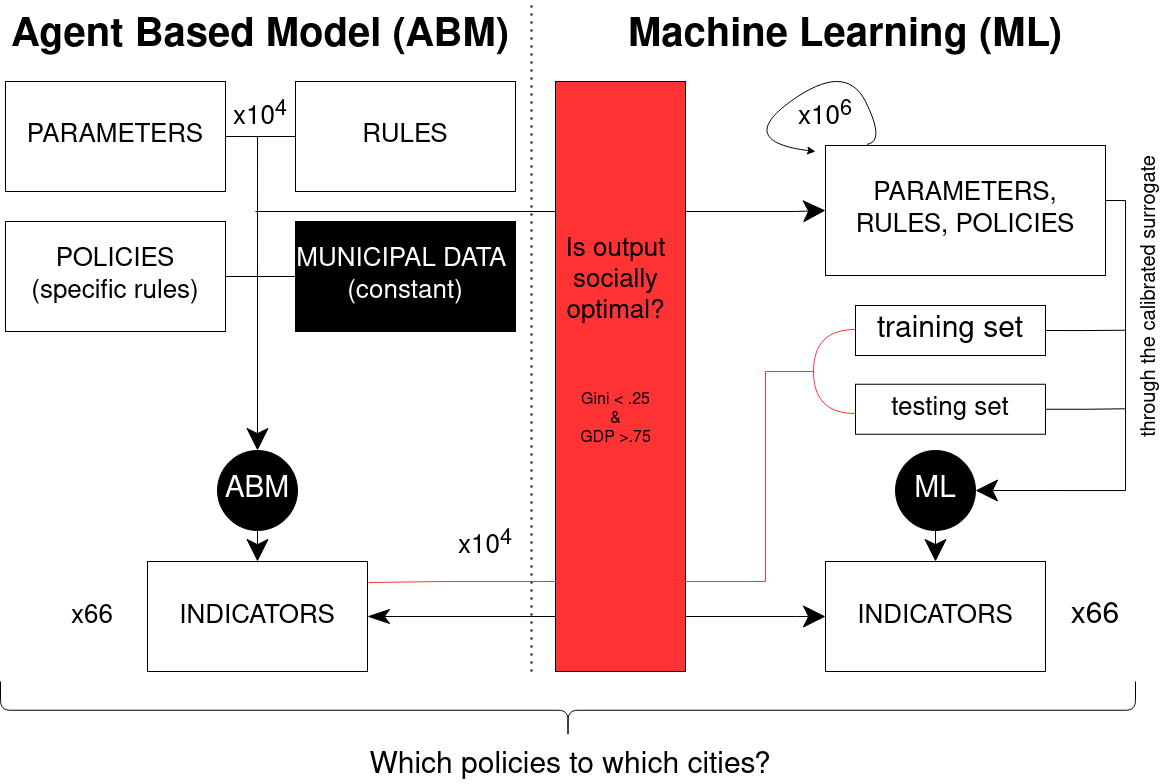

The diagram above was exported from draw.io. Its source (the exported page's mxGraphModel, read from the mxfile embedded in the PNG):
<mxGraphModel dx="1955" dy="886" grid="1" gridSize="10" guides="1" tooltips="1" connect="1" arrows="1" fold="1" page="1" pageScale="1" pageWidth="1169" pageHeight="827" math="0" shadow="0">
  <root>
    <mxCell id="0" />
    <mxCell id="1" parent="0" />
    <mxCell id="2oOuK1LOABjQ4yP_r1PP-2" value="&lt;font style=&quot;font-size: 40px&quot;&gt;&lt;b&gt;Machine Learning (ML)&lt;/b&gt;&lt;/font&gt;" style="text;html=1;strokeColor=none;fillColor=none;align=center;verticalAlign=middle;whiteSpace=wrap;rounded=0;fontSize=30;" parent="1" vertex="1">
      <mxGeometry x="640" y="10" width="440" height="70" as="geometry" />
    </mxCell>
    <mxCell id="2oOuK1LOABjQ4yP_r1PP-3" value="" style="endArrow=none;dashed=1;html=1;dashPattern=1 3;strokeWidth=2;rounded=0;fontSize=40;" parent="1" edge="1">
      <mxGeometry width="50" height="50" relative="1" as="geometry">
        <mxPoint x="546" y="680" as="sourcePoint" />
        <mxPoint x="546" y="10" as="targetPoint" />
      </mxGeometry>
    </mxCell>
    <mxCell id="2oOuK1LOABjQ4yP_r1PP-5" value="&lt;font style=&quot;font-size: 40px&quot;&gt;&lt;b&gt;Agent Based Model (ABM)&lt;/b&gt;&lt;/font&gt;" style="text;html=1;strokeColor=none;fillColor=none;align=center;verticalAlign=middle;whiteSpace=wrap;rounded=0;fontSize=30;" parent="1" vertex="1">
      <mxGeometry x="20" y="10" width="510" height="70" as="geometry" />
    </mxCell>
    <mxCell id="Ye-ZFGXc6RMIuwmytpMI-31" style="edgeStyle=orthogonalEdgeStyle;rounded=0;orthogonalLoop=1;jettySize=auto;html=1;exitX=1;exitY=0.5;exitDx=0;exitDy=0;fontSize=30;fontColor=#000000;endSize=20;entryX=0.5;entryY=0;entryDx=0;entryDy=0;" parent="1" source="Ye-ZFGXc6RMIuwmytpMI-1" target="Ye-ZFGXc6RMIuwmytpMI-29" edge="1">
      <mxGeometry relative="1" as="geometry">
        <Array as="points">
          <mxPoint x="272" y="145" />
        </Array>
      </mxGeometry>
    </mxCell>
    <mxCell id="Ye-ZFGXc6RMIuwmytpMI-1" value="&lt;font style=&quot;font-size: 26px&quot;&gt;PARAMETERS&lt;/font&gt;" style="rounded=0;whiteSpace=wrap;html=1;fillColor=none;" parent="1" vertex="1">
      <mxGeometry x="20" y="90" width="220" height="110" as="geometry" />
    </mxCell>
    <mxCell id="Ye-ZFGXc6RMIuwmytpMI-32" style="edgeStyle=orthogonalEdgeStyle;rounded=0;orthogonalLoop=1;jettySize=auto;html=1;exitX=0;exitY=0.5;exitDx=0;exitDy=0;fontSize=30;fontColor=#000000;endSize=20;endArrow=none;endFill=0;" parent="1" source="Ye-ZFGXc6RMIuwmytpMI-3" edge="1">
      <mxGeometry relative="1" as="geometry">
        <mxPoint x="270" y="145" as="targetPoint" />
      </mxGeometry>
    </mxCell>
    <mxCell id="Ye-ZFGXc6RMIuwmytpMI-3" value="&lt;font style=&quot;font-size: 26px&quot;&gt;RULES&lt;/font&gt;" style="rounded=0;whiteSpace=wrap;html=1;fillColor=none;" parent="1" vertex="1">
      <mxGeometry x="310" y="90" width="220" height="110" as="geometry" />
    </mxCell>
    <mxCell id="Ye-ZFGXc6RMIuwmytpMI-33" style="edgeStyle=orthogonalEdgeStyle;rounded=0;orthogonalLoop=1;jettySize=auto;html=1;exitX=1;exitY=0.5;exitDx=0;exitDy=0;fontSize=30;fontColor=#000000;endArrow=none;endFill=0;endSize=20;" parent="1" source="Ye-ZFGXc6RMIuwmytpMI-4" edge="1">
      <mxGeometry relative="1" as="geometry">
        <mxPoint x="290" y="285" as="targetPoint" />
      </mxGeometry>
    </mxCell>
    <mxCell id="Ye-ZFGXc6RMIuwmytpMI-4" value="&lt;font style=&quot;font-size: 26px&quot;&gt;POLICIES&lt;br&gt;(specific rules)&lt;br&gt;&lt;/font&gt;" style="rounded=0;whiteSpace=wrap;html=1;fillColor=none;" parent="1" vertex="1">
      <mxGeometry x="20" y="230" width="220" height="110" as="geometry" />
    </mxCell>
    <mxCell id="vkMFGnktoDxPA1hCsxsU-11" style="edgeStyle=orthogonalEdgeStyle;rounded=0;orthogonalLoop=1;jettySize=auto;html=1;startArrow=none;startFill=0;endArrow=classic;endFill=1;startSize=20;endSize=20;entryX=0;entryY=0.5;entryDx=0;entryDy=0;shadow=0;sketch=0;" parent="1" target="vkMFGnktoDxPA1hCsxsU-12" edge="1">
      <mxGeometry relative="1" as="geometry">
        <mxPoint x="860" y="140" as="targetPoint" />
        <mxPoint x="270" y="220" as="sourcePoint" />
        <Array as="points">
          <mxPoint x="810" y="220" />
        </Array>
      </mxGeometry>
    </mxCell>
    <mxCell id="Ye-ZFGXc6RMIuwmytpMI-34" style="edgeStyle=orthogonalEdgeStyle;rounded=0;orthogonalLoop=1;jettySize=auto;html=1;exitX=0;exitY=0.5;exitDx=0;exitDy=0;fontSize=30;fontColor=#000000;endArrow=none;endFill=0;endSize=20;" parent="1" source="Ye-ZFGXc6RMIuwmytpMI-5" edge="1">
      <mxGeometry relative="1" as="geometry">
        <mxPoint x="280" y="285" as="targetPoint" />
      </mxGeometry>
    </mxCell>
    <mxCell id="Ye-ZFGXc6RMIuwmytpMI-5" value="&lt;font style=&quot;font-size: 26px&quot;&gt;&lt;font color=&quot;#ffffff&quot;&gt;MUNICIPAL DATA&amp;nbsp; (constant)&lt;/font&gt;&lt;br&gt;&lt;/font&gt;" style="rounded=0;whiteSpace=wrap;html=1;fillColor=#000000;" parent="1" vertex="1">
      <mxGeometry x="310" y="230" width="220" height="110" as="geometry" />
    </mxCell>
    <mxCell id="vkMFGnktoDxPA1hCsxsU-8" value="" style="edgeStyle=entityRelationEdgeStyle;rounded=0;orthogonalLoop=1;jettySize=auto;html=1;startArrow=classicThin;startFill=1;endArrow=classic;endFill=1;endSize=20;startSize=20;" parent="1" source="Ye-ZFGXc6RMIuwmytpMI-11" target="vkMFGnktoDxPA1hCsxsU-7" edge="1">
      <mxGeometry relative="1" as="geometry" />
    </mxCell>
    <mxCell id="Ye-ZFGXc6RMIuwmytpMI-11" value="&lt;font style=&quot;font-size: 26px&quot;&gt;INDICATORS&lt;/font&gt;" style="rounded=0;whiteSpace=wrap;html=1;fontSize=30;fillColor=none;" parent="1" vertex="1">
      <mxGeometry x="162" y="570" width="220" height="110" as="geometry" />
    </mxCell>
    <mxCell id="Ye-ZFGXc6RMIuwmytpMI-12" value="&lt;font style=&quot;font-size: 26px&quot;&gt;x66&lt;/font&gt;" style="text;html=1;strokeColor=none;fillColor=none;align=center;verticalAlign=middle;whiteSpace=wrap;rounded=0;fontSize=30;" parent="1" vertex="1">
      <mxGeometry x="77" y="610" width="60" height="30" as="geometry" />
    </mxCell>
    <mxCell id="Ye-ZFGXc6RMIuwmytpMI-13" value="" style="shape=curlyBracket;whiteSpace=wrap;html=1;rounded=1;flipH=1;fontSize=30;fillColor=none;rotation=90;" parent="1" vertex="1">
      <mxGeometry x="553.75" y="151.25" width="57.5" height="1135" as="geometry" />
    </mxCell>
    <mxCell id="Ye-ZFGXc6RMIuwmytpMI-14" value="Which policies to which cities?" style="text;html=1;strokeColor=none;fillColor=none;align=center;verticalAlign=middle;whiteSpace=wrap;rounded=0;fontSize=30;" parent="1" vertex="1">
      <mxGeometry x="375" y="760" width="420" height="30" as="geometry" />
    </mxCell>
    <mxCell id="Ye-ZFGXc6RMIuwmytpMI-20" value="" style="rounded=0;whiteSpace=wrap;html=1;fontSize=26;fillColor=#FF3333" parent="1" vertex="1">
      <mxGeometry x="570" y="90" width="130" height="590" as="geometry" />
    </mxCell>
    <mxCell id="Ye-ZFGXc6RMIuwmytpMI-35" style="edgeStyle=orthogonalEdgeStyle;rounded=0;orthogonalLoop=1;jettySize=auto;html=1;exitX=0.5;exitY=1;exitDx=0;exitDy=0;entryX=0.5;entryY=0;entryDx=0;entryDy=0;fontSize=30;fontColor=#000000;endArrow=classic;endFill=1;endSize=20;" parent="1" source="Ye-ZFGXc6RMIuwmytpMI-29" target="Ye-ZFGXc6RMIuwmytpMI-11" edge="1">
      <mxGeometry relative="1" as="geometry" />
    </mxCell>
    <mxCell id="Ye-ZFGXc6RMIuwmytpMI-29" value="&lt;font color=&quot;#ffffff&quot;&gt;ABM&lt;/font&gt;" style="ellipse;shape=doubleEllipse;whiteSpace=wrap;html=1;aspect=fixed;fontSize=30;fontColor=#000000;fillColor=#000000;gradientDirection=north;" parent="1" vertex="1">
      <mxGeometry x="232" y="459" width="80" height="80" as="geometry" />
    </mxCell>
    <mxCell id="vkMFGnktoDxPA1hCsxsU-9" style="edgeStyle=orthogonalEdgeStyle;rounded=0;orthogonalLoop=1;jettySize=auto;html=1;exitX=0.5;exitY=1;exitDx=0;exitDy=0;entryX=0.5;entryY=0;entryDx=0;entryDy=0;startArrow=none;startFill=0;endArrow=classic;endFill=1;startSize=20;endSize=20;" parent="1" source="Ye-ZFGXc6RMIuwmytpMI-30" target="vkMFGnktoDxPA1hCsxsU-7" edge="1">
      <mxGeometry relative="1" as="geometry" />
    </mxCell>
    <mxCell id="Ye-ZFGXc6RMIuwmytpMI-30" value="&lt;font color=&quot;#ffffff&quot;&gt;ML&lt;/font&gt;" style="ellipse;shape=doubleEllipse;whiteSpace=wrap;html=1;aspect=fixed;fontSize=30;fontColor=#000000;fillColor=#000000;gradientDirection=north;" parent="1" vertex="1">
      <mxGeometry x="910" y="459" width="80" height="80" as="geometry" />
    </mxCell>
    <mxCell id="Ye-ZFGXc6RMIuwmytpMI-43" value="" style="endArrow=halfCircle;html=1;rounded=0;fontSize=26;fontColor=#000000;startSize=20;endSize=40;endFill=1;exitX=1.005;exitY=0.191;exitDx=0;exitDy=0;exitPerimeter=0;fillColor=#FF0000;strokeColor=#FF3333;" parent="1" source="Ye-ZFGXc6RMIuwmytpMI-11" edge="1">
      <mxGeometry width="50" height="50" relative="1" as="geometry">
        <mxPoint x="335" y="604.37" as="sourcePoint" />
        <mxPoint x="870" y="380" as="targetPoint" />
        <Array as="points">
          <mxPoint x="460" y="590" />
          <mxPoint x="780" y="590" />
          <mxPoint x="780" y="380" />
        </Array>
      </mxGeometry>
    </mxCell>
    <mxCell id="vkMFGnktoDxPA1hCsxsU-16" style="edgeStyle=orthogonalEdgeStyle;rounded=0;orthogonalLoop=1;jettySize=auto;html=1;exitX=1;exitY=0.5;exitDx=0;exitDy=0;startArrow=none;startFill=0;endArrow=none;endFill=0;startSize=20;endSize=20;" parent="1" source="vkMFGnktoDxPA1hCsxsU-3" edge="1">
      <mxGeometry relative="1" as="geometry">
        <mxPoint x="1140" y="417.28571428571445" as="targetPoint" />
      </mxGeometry>
    </mxCell>
    <mxCell id="vkMFGnktoDxPA1hCsxsU-3" value="&lt;font style=&quot;font-size: 26px&quot;&gt;testing set&lt;/font&gt;" style="rounded=0;whiteSpace=wrap;html=1;fillColor=none;" parent="1" vertex="1">
      <mxGeometry x="870" y="392.75" width="190" height="50" as="geometry" />
    </mxCell>
    <mxCell id="vkMFGnktoDxPA1hCsxsU-15" style="edgeStyle=orthogonalEdgeStyle;rounded=0;orthogonalLoop=1;jettySize=auto;html=1;exitX=1;exitY=0.5;exitDx=0;exitDy=0;startArrow=none;startFill=0;endArrow=none;endFill=0;startSize=20;endSize=20;" parent="1" source="vkMFGnktoDxPA1hCsxsU-6" edge="1">
      <mxGeometry relative="1" as="geometry">
        <mxPoint x="1140" y="338.7142857142858" as="targetPoint" />
      </mxGeometry>
    </mxCell>
    <mxCell id="vkMFGnktoDxPA1hCsxsU-6" value="&lt;font style=&quot;font-size: 26px&quot;&gt;&lt;span style=&quot;font-size: 30px&quot;&gt;training set&lt;/span&gt;&lt;/font&gt;" style="rounded=0;whiteSpace=wrap;html=1;fillColor=none;" parent="1" vertex="1">
      <mxGeometry x="870" y="314" width="190" height="50" as="geometry" />
    </mxCell>
    <mxCell id="vkMFGnktoDxPA1hCsxsU-7" value="&lt;font style=&quot;font-size: 26px&quot;&gt;INDICATORS&lt;/font&gt;" style="rounded=0;whiteSpace=wrap;html=1;fontSize=30;fillColor=none;" parent="1" vertex="1">
      <mxGeometry x="840" y="570" width="220" height="110" as="geometry" />
    </mxCell>
    <mxCell id="vkMFGnktoDxPA1hCsxsU-10" value="&lt;font style=&quot;font-size: 26px&quot;&gt;x10&lt;sup&gt;4&lt;/sup&gt;&lt;/font&gt;" style="text;html=1;strokeColor=none;fillColor=none;align=center;verticalAlign=middle;whiteSpace=wrap;rounded=0;fontSize=30;" parent="1" vertex="1">
      <mxGeometry x="470" y="539" width="60" height="30" as="geometry" />
    </mxCell>
    <mxCell id="vkMFGnktoDxPA1hCsxsU-14" style="edgeStyle=orthogonalEdgeStyle;rounded=0;orthogonalLoop=1;jettySize=auto;html=1;exitX=1;exitY=0.5;exitDx=0;exitDy=0;entryX=1;entryY=0.5;entryDx=0;entryDy=0;startArrow=none;startFill=0;endArrow=classic;endFill=1;startSize=20;endSize=20;" parent="1" source="vkMFGnktoDxPA1hCsxsU-12" target="Ye-ZFGXc6RMIuwmytpMI-30" edge="1">
      <mxGeometry relative="1" as="geometry">
        <Array as="points">
          <mxPoint x="1120" y="209" />
          <mxPoint x="1140" y="209" />
          <mxPoint x="1140" y="499" />
        </Array>
        <mxPoint x="990" y="524" as="targetPoint" />
      </mxGeometry>
    </mxCell>
    <mxCell id="vkMFGnktoDxPA1hCsxsU-12" value="&lt;font style=&quot;font-size: 26px&quot;&gt;PARAMETERS, RULES, POLICIES&lt;br&gt;&lt;/font&gt;" style="rounded=0;whiteSpace=wrap;html=1;fillColor=none;" parent="1" vertex="1">
      <mxGeometry x="840" y="154" width="280" height="130" as="geometry" />
    </mxCell>
    <mxCell id="vkMFGnktoDxPA1hCsxsU-13" value="&lt;font style=&quot;font-size: 26px&quot;&gt;x10&lt;sup&gt;6&lt;br&gt;&lt;/sup&gt;&lt;/font&gt;" style="text;html=1;strokeColor=none;fillColor=none;align=center;verticalAlign=middle;whiteSpace=wrap;rounded=0;fontSize=30;" parent="1" vertex="1">
      <mxGeometry x="795" y="110" width="90" height="30" as="geometry" />
    </mxCell>
    <mxCell id="vkMFGnktoDxPA1hCsxsU-17" value="x66" style="text;html=1;strokeColor=none;fillColor=none;align=center;verticalAlign=middle;whiteSpace=wrap;rounded=0;fontSize=30;" parent="1" vertex="1">
      <mxGeometry x="1080" y="610" width="60" height="30" as="geometry" />
    </mxCell>
    <mxCell id="DRJop1j0U_mfc_I9Tg5f-4" value="through the calibrated surrogate" style="text;html=1;strokeColor=none;fillColor=none;align=center;verticalAlign=middle;whiteSpace=wrap;rounded=0;fontSize=20;rotation=-90;" parent="1" vertex="1">
      <mxGeometry x="1020" y="290" width="290" height="30" as="geometry" />
    </mxCell>
    <mxCell id="c-mZzFkJCro2w-5mcrxC-1" value="&lt;font style=&quot;font-size: 26px&quot;&gt;x10&lt;sup&gt;4&lt;/sup&gt;&lt;/font&gt;" style="text;html=1;strokeColor=none;fillColor=none;align=center;verticalAlign=middle;whiteSpace=wrap;rounded=0;fontSize=30;" parent="1" vertex="1">
      <mxGeometry x="245" y="110" width="60" height="30" as="geometry" />
    </mxCell>
    <mxCell id="DbNTkjnJIPjubvsc6_Cg-1" value="&lt;div&gt;&lt;font style=&quot;font-size: 26px&quot;&gt;Is output &lt;br&gt;&lt;/font&gt;&lt;/div&gt;&lt;div&gt;&lt;font style=&quot;font-size: 26px&quot;&gt;socially &lt;br&gt;&lt;/font&gt;&lt;/div&gt;&lt;div&gt;&lt;font style=&quot;font-size: 26px&quot;&gt;optimal?&lt;/font&gt;&lt;/div&gt;&lt;div&gt;&lt;font style=&quot;font-size: 26px&quot; size=&quot;3&quot;&gt;&lt;br&gt;&lt;/font&gt;&lt;/div&gt;&lt;div&gt;&lt;font style=&quot;font-size: 26px&quot; size=&quot;3&quot;&gt;&lt;br&gt;&lt;/font&gt;&lt;/div&gt;&lt;div&gt;&lt;font size=&quot;3&quot;&gt;Gini &amp;lt; .25&lt;/font&gt;&lt;/div&gt;&lt;div&gt;&lt;font size=&quot;3&quot;&gt;&amp;amp;&lt;/font&gt;&lt;/div&gt;&lt;div&gt;&lt;font size=&quot;3&quot;&gt;GDP &amp;gt;.75&lt;br&gt;&lt;/font&gt;&lt;/div&gt;" style="text;html=1;resizable=0;autosize=1;align=center;verticalAlign=middle;points=[];fillColor=none;strokeColor=none;rounded=0;fontSize=10;" vertex="1" parent="1">
      <mxGeometry x="570" y="290" width="120" height="120" as="geometry" />
    </mxCell>
    <mxCell id="DbNTkjnJIPjubvsc6_Cg-4" value="" style="curved=1;endArrow=classic;html=1;rounded=0;fontSize=26;exitX=0.148;exitY=-0.009;exitDx=0;exitDy=0;exitPerimeter=0;" edge="1" parent="1" source="vkMFGnktoDxPA1hCsxsU-12">
      <mxGeometry width="50" height="50" relative="1" as="geometry">
        <mxPoint x="810" y="390" as="sourcePoint" />
        <mxPoint x="830" y="160" as="targetPoint" />
        <Array as="points">
          <mxPoint x="900" y="150" />
          <mxPoint x="860" y="70" />
          <mxPoint x="750" y="150" />
        </Array>
      </mxGeometry>
    </mxCell>
  </root>
</mxGraphModel>